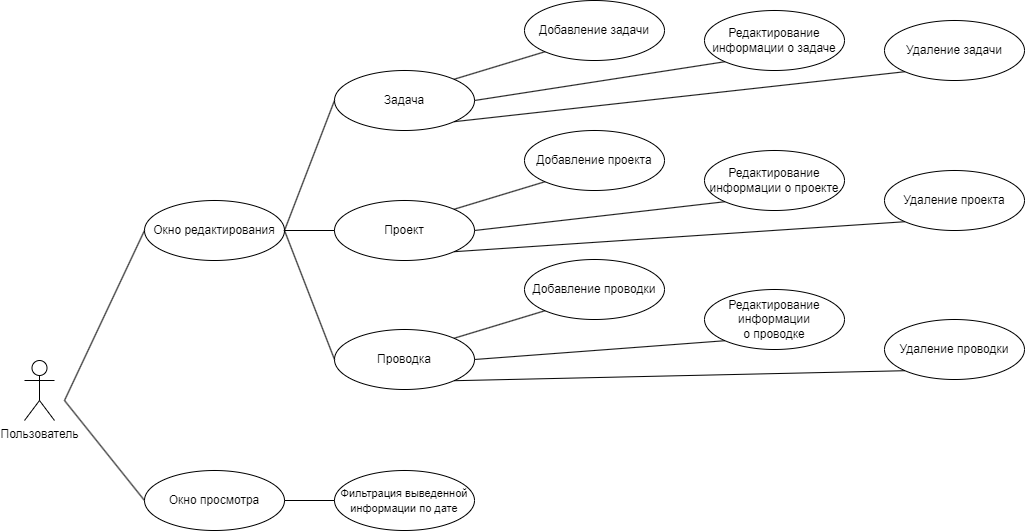

The diagram above was exported from draw.io. Its source (the exported page's mxGraphModel, read from the mxfile embedded in the PNG):
<mxGraphModel dx="1434" dy="772" grid="1" gridSize="10" guides="1" tooltips="1" connect="1" arrows="1" fold="1" page="1" pageScale="1" pageWidth="1169" pageHeight="827" math="0" shadow="0">
  <root>
    <mxCell id="0" />
    <mxCell id="1" parent="0" />
    <mxCell id="U-e9psrO1OquudvcyV0m-4" value="Пользователь" style="shape=umlActor;verticalLabelPosition=bottom;verticalAlign=top;html=1;outlineConnect=0;" parent="1" vertex="1">
      <mxGeometry x="80" y="450" width="30" height="60" as="geometry" />
    </mxCell>
    <mxCell id="U-e9psrO1OquudvcyV0m-5" value="Окно редактирования" style="ellipse;whiteSpace=wrap;html=1;" parent="1" vertex="1">
      <mxGeometry x="200" y="290" width="140" height="60" as="geometry" />
    </mxCell>
    <mxCell id="U-e9psrO1OquudvcyV0m-6" value="Окно просмотра" style="ellipse;whiteSpace=wrap;html=1;" parent="1" vertex="1">
      <mxGeometry x="200" y="560" width="140" height="60" as="geometry" />
    </mxCell>
    <mxCell id="U-e9psrO1OquudvcyV0m-7" value="&lt;font style=&quot;font-size: 11px;&quot;&gt;Фильтрация выведенной информации по дате&lt;/font&gt;" style="ellipse;whiteSpace=wrap;html=1;" parent="1" vertex="1">
      <mxGeometry x="390" y="560" width="140" height="60" as="geometry" />
    </mxCell>
    <mxCell id="U-e9psrO1OquudvcyV0m-8" value="" style="endArrow=none;html=1;rounded=0;entryX=0;entryY=0.5;entryDx=0;entryDy=0;exitX=1;exitY=0.5;exitDx=0;exitDy=0;" parent="1" source="U-e9psrO1OquudvcyV0m-6" target="U-e9psrO1OquudvcyV0m-7" edge="1">
      <mxGeometry width="50" height="50" relative="1" as="geometry">
        <mxPoint x="300" y="680" as="sourcePoint" />
        <mxPoint x="350" y="630" as="targetPoint" />
      </mxGeometry>
    </mxCell>
    <mxCell id="U-e9psrO1OquudvcyV0m-11" value="Задача" style="ellipse;whiteSpace=wrap;html=1;" parent="1" vertex="1">
      <mxGeometry x="390" y="160" width="140" height="60" as="geometry" />
    </mxCell>
    <mxCell id="U-e9psrO1OquudvcyV0m-12" value="Проект" style="ellipse;whiteSpace=wrap;html=1;" parent="1" vertex="1">
      <mxGeometry x="390" y="290" width="140" height="60" as="geometry" />
    </mxCell>
    <mxCell id="U-e9psrO1OquudvcyV0m-13" value="Проводка" style="ellipse;whiteSpace=wrap;html=1;" parent="1" vertex="1">
      <mxGeometry x="390" y="419" width="140" height="60" as="geometry" />
    </mxCell>
    <mxCell id="U-e9psrO1OquudvcyV0m-14" value="" style="endArrow=none;html=1;rounded=0;exitX=1;exitY=0.5;exitDx=0;exitDy=0;entryX=0;entryY=0.5;entryDx=0;entryDy=0;" parent="1" source="U-e9psrO1OquudvcyV0m-5" target="U-e9psrO1OquudvcyV0m-11" edge="1">
      <mxGeometry width="50" height="50" relative="1" as="geometry">
        <mxPoint x="350" y="540" as="sourcePoint" />
        <mxPoint x="400" y="490" as="targetPoint" />
      </mxGeometry>
    </mxCell>
    <mxCell id="U-e9psrO1OquudvcyV0m-15" value="" style="endArrow=none;html=1;rounded=0;exitX=1;exitY=0.5;exitDx=0;exitDy=0;entryX=0;entryY=0.5;entryDx=0;entryDy=0;" parent="1" source="U-e9psrO1OquudvcyV0m-5" target="U-e9psrO1OquudvcyV0m-13" edge="1">
      <mxGeometry width="50" height="50" relative="1" as="geometry">
        <mxPoint x="310" y="560" as="sourcePoint" />
        <mxPoint x="360" y="510" as="targetPoint" />
      </mxGeometry>
    </mxCell>
    <mxCell id="U-e9psrO1OquudvcyV0m-16" value="" style="endArrow=none;html=1;rounded=0;exitX=1;exitY=0.5;exitDx=0;exitDy=0;entryX=0;entryY=0.5;entryDx=0;entryDy=0;" parent="1" source="U-e9psrO1OquudvcyV0m-5" target="U-e9psrO1OquudvcyV0m-12" edge="1">
      <mxGeometry width="50" height="50" relative="1" as="geometry">
        <mxPoint x="300" y="550" as="sourcePoint" />
        <mxPoint x="350" y="500" as="targetPoint" />
      </mxGeometry>
    </mxCell>
    <mxCell id="U-e9psrO1OquudvcyV0m-17" value="" style="endArrow=none;html=1;rounded=0;entryX=0;entryY=0.5;entryDx=0;entryDy=0;" parent="1" target="U-e9psrO1OquudvcyV0m-5" edge="1">
      <mxGeometry width="50" height="50" relative="1" as="geometry">
        <mxPoint x="120" y="490" as="sourcePoint" />
        <mxPoint x="210" y="460" as="targetPoint" />
      </mxGeometry>
    </mxCell>
    <mxCell id="U-e9psrO1OquudvcyV0m-18" value="" style="endArrow=none;html=1;rounded=0;entryX=0;entryY=0.5;entryDx=0;entryDy=0;" parent="1" target="U-e9psrO1OquudvcyV0m-6" edge="1">
      <mxGeometry width="50" height="50" relative="1" as="geometry">
        <mxPoint x="120" y="490" as="sourcePoint" />
        <mxPoint x="170" y="600" as="targetPoint" />
      </mxGeometry>
    </mxCell>
    <mxCell id="U-e9psrO1OquudvcyV0m-21" value="Добавление задачи" style="ellipse;whiteSpace=wrap;html=1;" parent="1" vertex="1">
      <mxGeometry x="580" y="90" width="140" height="60" as="geometry" />
    </mxCell>
    <mxCell id="U-e9psrO1OquudvcyV0m-22" value="Редактирование информации о задаче" style="ellipse;whiteSpace=wrap;html=1;" parent="1" vertex="1">
      <mxGeometry x="760" y="100" width="140" height="60" as="geometry" />
    </mxCell>
    <mxCell id="U-e9psrO1OquudvcyV0m-23" value="Удаление задачи" style="ellipse;whiteSpace=wrap;html=1;" parent="1" vertex="1">
      <mxGeometry x="940" y="110" width="140" height="60" as="geometry" />
    </mxCell>
    <mxCell id="U-e9psrO1OquudvcyV0m-24" value="Добавление проекта" style="ellipse;whiteSpace=wrap;html=1;" parent="1" vertex="1">
      <mxGeometry x="580" y="220" width="140" height="60" as="geometry" />
    </mxCell>
    <mxCell id="U-e9psrO1OquudvcyV0m-25" value="Редактирование информации о проекте" style="ellipse;whiteSpace=wrap;html=1;" parent="1" vertex="1">
      <mxGeometry x="760" y="240" width="140" height="60" as="geometry" />
    </mxCell>
    <mxCell id="U-e9psrO1OquudvcyV0m-26" value="Удаление проекта" style="ellipse;whiteSpace=wrap;html=1;" parent="1" vertex="1">
      <mxGeometry x="940" y="260" width="140" height="60" as="geometry" />
    </mxCell>
    <mxCell id="U-e9psrO1OquudvcyV0m-27" value="Добавление проводки" style="ellipse;whiteSpace=wrap;html=1;" parent="1" vertex="1">
      <mxGeometry x="580" y="349" width="140" height="60" as="geometry" />
    </mxCell>
    <mxCell id="U-e9psrO1OquudvcyV0m-28" value="Редактирование информации &lt;br&gt;о проводке" style="ellipse;whiteSpace=wrap;html=1;" parent="1" vertex="1">
      <mxGeometry x="760" y="379" width="140" height="60" as="geometry" />
    </mxCell>
    <mxCell id="U-e9psrO1OquudvcyV0m-29" value="Удаление проводки" style="ellipse;whiteSpace=wrap;html=1;" parent="1" vertex="1">
      <mxGeometry x="940" y="409" width="140" height="60" as="geometry" />
    </mxCell>
    <mxCell id="U-e9psrO1OquudvcyV0m-30" value="" style="endArrow=none;html=1;rounded=0;exitX=1;exitY=0;exitDx=0;exitDy=0;entryX=0;entryY=1;entryDx=0;entryDy=0;" parent="1" source="U-e9psrO1OquudvcyV0m-13" target="U-e9psrO1OquudvcyV0m-27" edge="1">
      <mxGeometry width="50" height="50" relative="1" as="geometry">
        <mxPoint x="570" y="549" as="sourcePoint" />
        <mxPoint x="570" y="399" as="targetPoint" />
      </mxGeometry>
    </mxCell>
    <mxCell id="U-e9psrO1OquudvcyV0m-31" value="" style="endArrow=none;html=1;rounded=0;exitX=1;exitY=0.5;exitDx=0;exitDy=0;entryX=0;entryY=1;entryDx=0;entryDy=0;" parent="1" source="U-e9psrO1OquudvcyV0m-13" target="U-e9psrO1OquudvcyV0m-28" edge="1">
      <mxGeometry width="50" height="50" relative="1" as="geometry">
        <mxPoint x="660" y="529" as="sourcePoint" />
        <mxPoint x="710" y="479" as="targetPoint" />
      </mxGeometry>
    </mxCell>
    <mxCell id="U-e9psrO1OquudvcyV0m-32" value="" style="endArrow=none;html=1;rounded=0;exitX=1;exitY=1;exitDx=0;exitDy=0;entryX=0;entryY=1;entryDx=0;entryDy=0;" parent="1" source="U-e9psrO1OquudvcyV0m-13" target="U-e9psrO1OquudvcyV0m-29" edge="1">
      <mxGeometry width="50" height="50" relative="1" as="geometry">
        <mxPoint x="910" y="539" as="sourcePoint" />
        <mxPoint x="960" y="489" as="targetPoint" />
      </mxGeometry>
    </mxCell>
    <mxCell id="U-e9psrO1OquudvcyV0m-33" value="" style="endArrow=none;html=1;rounded=0;exitX=1;exitY=0;exitDx=0;exitDy=0;entryX=0;entryY=1;entryDx=0;entryDy=0;" parent="1" source="U-e9psrO1OquudvcyV0m-12" target="U-e9psrO1OquudvcyV0m-24" edge="1">
      <mxGeometry width="50" height="50" relative="1" as="geometry">
        <mxPoint x="550" y="370" as="sourcePoint" />
        <mxPoint x="600" y="320" as="targetPoint" />
      </mxGeometry>
    </mxCell>
    <mxCell id="U-e9psrO1OquudvcyV0m-34" value="" style="endArrow=none;html=1;rounded=0;exitX=1;exitY=0.5;exitDx=0;exitDy=0;entryX=0;entryY=1;entryDx=0;entryDy=0;" parent="1" source="U-e9psrO1OquudvcyV0m-12" target="U-e9psrO1OquudvcyV0m-25" edge="1">
      <mxGeometry width="50" height="50" relative="1" as="geometry">
        <mxPoint x="710" y="560" as="sourcePoint" />
        <mxPoint x="760" y="510" as="targetPoint" />
      </mxGeometry>
    </mxCell>
    <mxCell id="U-e9psrO1OquudvcyV0m-35" value="" style="endArrow=none;html=1;rounded=0;exitX=1;exitY=1;exitDx=0;exitDy=0;entryX=0;entryY=1;entryDx=0;entryDy=0;" parent="1" source="U-e9psrO1OquudvcyV0m-12" target="U-e9psrO1OquudvcyV0m-26" edge="1">
      <mxGeometry width="50" height="50" relative="1" as="geometry">
        <mxPoint x="880" y="610" as="sourcePoint" />
        <mxPoint x="930" y="560" as="targetPoint" />
      </mxGeometry>
    </mxCell>
    <mxCell id="U-e9psrO1OquudvcyV0m-36" value="" style="endArrow=none;html=1;rounded=0;exitX=1;exitY=0;exitDx=0;exitDy=0;entryX=0;entryY=1;entryDx=0;entryDy=0;" parent="1" source="U-e9psrO1OquudvcyV0m-11" target="U-e9psrO1OquudvcyV0m-21" edge="1">
      <mxGeometry width="50" height="50" relative="1" as="geometry">
        <mxPoint x="670" y="210" as="sourcePoint" />
        <mxPoint x="720" y="160" as="targetPoint" />
      </mxGeometry>
    </mxCell>
    <mxCell id="U-e9psrO1OquudvcyV0m-37" value="" style="endArrow=none;html=1;rounded=0;exitX=1;exitY=0.5;exitDx=0;exitDy=0;entryX=0;entryY=1;entryDx=0;entryDy=0;" parent="1" source="U-e9psrO1OquudvcyV0m-11" target="U-e9psrO1OquudvcyV0m-22" edge="1">
      <mxGeometry width="50" height="50" relative="1" as="geometry">
        <mxPoint x="700" y="220" as="sourcePoint" />
        <mxPoint x="750" y="170" as="targetPoint" />
      </mxGeometry>
    </mxCell>
    <mxCell id="U-e9psrO1OquudvcyV0m-38" value="" style="endArrow=none;html=1;rounded=0;exitX=1;exitY=1;exitDx=0;exitDy=0;entryX=0;entryY=1;entryDx=0;entryDy=0;" parent="1" source="U-e9psrO1OquudvcyV0m-11" target="U-e9psrO1OquudvcyV0m-23" edge="1">
      <mxGeometry width="50" height="50" relative="1" as="geometry">
        <mxPoint x="730" y="230" as="sourcePoint" />
        <mxPoint x="780" y="180" as="targetPoint" />
      </mxGeometry>
    </mxCell>
  </root>
</mxGraphModel>